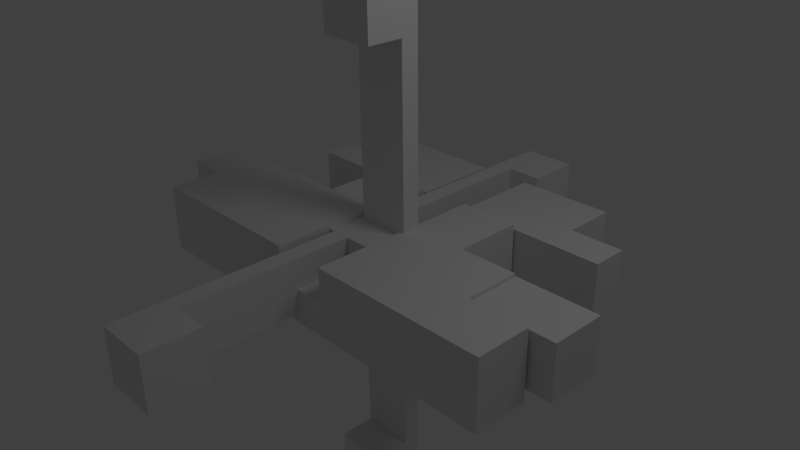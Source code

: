 # Source: 8.blend  (saved by Blender 2.65.0; exported with 4.5.12 LTS)
import bpy
from mathutils import Matrix  # noqa: F401  (used for matrix-valued properties, if any)

bpy.ops.wm.read_factory_settings(use_empty=True)
scene = bpy.context.scene
scene.name = 'Scene'

# ---- collections
col_collection_1 = bpy.data.collections.new('Collection 1'); scene.collection.children.link(col_collection_1)

# ---- world
world_world = bpy.data.worlds.new('World'); scene.world = world_world
world_world.color = (0.05088, 0.05088, 0.05088)
world_world.use_sun_shadow = False
world_world.sun_shadow_jitter_overblur = 0.0
world_world.cycles.sampling_method = 'MANUAL'
world_world.cycles.sample_map_resolution = 256

# ---- cameras
cam_camera = bpy.data.cameras.new('Camera')
cam_camera.clip_end = 100.0
cam_camera.lens = 35.0
cam_camera.sensor_width = 32.0
cam_camera.sensor_height = 18.0
cam_camera.ortho_scale = 7.314
cam_camera.dof.focus_distance = 0.0
cam_camera.dof.aperture_fstop = 128.0

# ---- lights
light_lamp = bpy.data.lights.new('Lamp', 'POINT')
light_lamp.transmission_factor = 0.0
light_lamp.cutoff_distance = 30.0
light_lamp.energy = 100.0
light_lamp.shadow_buffer_clip_start = 1.001
light_lamp.shadow_soft_size = 1.0
light_lamp.shadow_maximum_resolution = 0.006
light_lamp.use_absolute_resolution = True
light_lamp.cycles.use_multiple_importance_sampling = False

# ---- meshes
me_problem8_part7_stl = bpy.data.meshes.new('problem8 part7 Stl')
me_problem8_part7_stl.from_pydata([(1.235, 1.282, 0.4156), (0.38, 1.282, 0.4156), (1.235, 0.3325, 0.4156), (0.38, -1.188, 0.4156), (2.052, 0.3325, 0.4156), (2.052, -0.4275, 0.4156), (2.869, -0.4275, 0.4156), (2.869, -1.188, 0.4156), (-2.869, -1.188, 0.4156), (-2.869, -0.4275, 0.4156), (-2.869, -1.188, -0.5344), (-2.869, -0.4275, -0.5344), (-0.38, -1.188, 0.4156), (-0.38, -1.188, -0.05938), (0.38, -1.188, -0.05938), (2.869, -1.188, -0.5344), (2.869, -0.4275, -0.5344), (2.052, -0.4275, -0.5344), (2.052, 0.3325, -0.5344), (1.235, 0.3325, -0.5344), (1.235, 1.282, -0.5344), (0.38, 1.282, -0.05938), (-0.38, 1.282, -0.05938), (-1.235, 1.282, -0.5344), (-0.38, 1.282, 0.4156), (-1.235, 1.282, 0.4156), (-1.235, 0.3325, 0.4156), (-1.235, 0.3325, -0.5344), (-2.052, 0.3325, 0.4156), (-2.052, 0.3325, -0.5344), (-2.052, -0.4275, 0.4156), (-2.052, -0.4275, -0.5344)], [], [(0, 1, 2), (2, 1, 3), (4, 2, 5), (5, 2, 3), (5, 3, 6), (6, 3, 7), (8, 9, 10), (10, 9, 11), (12, 8, 13), (13, 8, 10), (13, 10, 14), (14, 10, 15), (14, 15, 3), (3, 15, 7), (6, 7, 16), (16, 7, 15), (5, 6, 17), (17, 6, 16), (4, 5, 18), (18, 5, 17), (2, 4, 19), (19, 4, 18), (0, 2, 20), (20, 2, 19), (1, 0, 21), (21, 0, 20), (21, 20, 22), (22, 20, 23), (22, 23, 24), (24, 23, 25), (26, 25, 27), (27, 25, 23), (28, 26, 29), (29, 26, 27), (30, 28, 31), (31, 28, 29), (9, 30, 11), (11, 30, 31), (24, 25, 12), (12, 25, 26), (9, 8, 30), (30, 8, 12), (30, 12, 28), (28, 12, 26), (16, 15, 17), (17, 15, 10), (17, 10, 18), (18, 10, 19), (31, 29, 27), (23, 20, 27), (27, 20, 19), (27, 19, 31), (31, 19, 10), (31, 10, 11), (21, 14, 1), (1, 14, 3), (13, 22, 12), (12, 22, 24), (13, 14, 22), (22, 14, 21)])
me_problem8_part7_stl.use_remesh_preserve_volume = False
me_problem8_part7_stl.use_remesh_preserve_attributes = False
me_problem8_part7_stl.use_mirror_vertex_groups = False
me_problem8_part7_stl.update()
me_problem8_part2_stl = bpy.data.meshes.new('Problem8 Part2 Stl')
me_problem8_part2_stl.from_pydata([(1.75, 0.6667, 0.3333), (0.375, 0.6667, 0.3333), (1.75, -0.08333, 0.3333), (0.375, -0.5833, 0.3333), (2.5, -0.08333, 0.3333), (2.5, -0.5833, 0.3333), (-2.5, -0.5833, 0.3333), (-2.5, -0.08333, 0.3333), (-2.5, -0.5833, -0.4167), (-2.5, -0.08333, -0.4167), (-0.375, -0.5833, 0.3333), (-0.375, -0.5833, -0.1667), (0.375, -0.5833, -0.1667), (2.5, -0.5833, -0.4167), (2.5, -0.08333, -0.4167), (1.75, -0.08333, -0.4167), (1.75, 0.6667, -0.4167), (0.375, 0.6667, -0.1667), (-0.375, 0.6667, -0.1667), (-1.75, 0.6667, -0.4167), (-0.375, 0.6667, 0.3333), (-1.75, 0.6667, 0.3333), (-1.75, -0.08333, 0.3333), (-1.75, -0.08333, -0.4167)], [], [(0, 1, 2), (2, 1, 3), (2, 3, 4), (4, 3, 5), (6, 7, 8), (8, 7, 9), (10, 6, 11), (11, 6, 8), (11, 8, 12), (12, 8, 13), (12, 13, 3), (3, 13, 5), (4, 5, 14), (14, 5, 13), (2, 4, 15), (15, 4, 14), (0, 2, 16), (16, 2, 15), (1, 0, 17), (17, 0, 16), (17, 16, 18), (18, 16, 19), (18, 19, 20), (20, 19, 21), (22, 21, 23), (23, 21, 19), (7, 22, 9), (9, 22, 23), (7, 6, 22), (22, 6, 10), (22, 10, 21), (21, 10, 20), (13, 8, 23), (23, 8, 9), (14, 13, 15), (15, 13, 23), (15, 23, 16), (16, 23, 19), (17, 12, 1), (1, 12, 3), (11, 18, 10), (10, 18, 20), (11, 12, 18), (18, 12, 17)])
me_problem8_part2_stl.use_remesh_preserve_volume = False
me_problem8_part2_stl.use_remesh_preserve_attributes = False
me_problem8_part2_stl.use_mirror_vertex_groups = False
me_problem8_part2_stl.update()
me_problem8_part1_stl = bpy.data.meshes.new('Problem8 Part1 Stl')
me_problem8_part1_stl.from_pydata([(0.45, 0.1115, 0.1115), (-0.05, 0.1115, 0.1115), (-0.05, 0.1115, -0.3885), (-0.3, 0.1115, -0.3885), (-0.3, 0.1115, -2.888), (0.45, 0.1115, -2.888), (0.45, -2.763, -0.3885), (0.45, -3.513, -0.3885), (-0.05, -2.763, -0.3885), (-0.3, -3.513, -0.3885), (-0.05, 0.3615, -0.3885), (-0.3, 0.3615, -0.3885), (-0.05, 2.737, -0.3885), (-0.3, 3.487, -0.3885), (0.45, 2.737, -0.3885), (0.45, 3.487, -0.3885), (-0.05, -0.3885, 0.1115), (0.45, 0.3615, 0.1115), (2.45, 0.3615, 0.1115), (2.45, -0.3885, 0.1115), (-0.05, 2.737, 0.3615), (-0.05, 0.3615, 0.3615), (-0.05, -0.3885, 0.3615), (-0.05, -2.763, 0.3615), (-0.3, 0.1115, 0.3615), (0.45, 0.1115, 0.3615), (-0.3, 0.1115, 2.862), (0.45, 0.1115, 2.862), (0.45, 2.737, 0.3615), (0.45, 3.487, 0.3615), (-0.3, 3.487, 0.3615), (-0.3, 0.3615, 0.3615), (-0.3, 0.3615, 0.1115), (-0.3, -0.3885, 0.1115), (-2.8, 0.3615, 0.1115), (-2.8, -0.3885, 0.1115), (-0.3, -3.513, 0.3615), (-0.3, -0.3885, 0.3615), (-0.3, 0.3615, -3.638), (-0.3, -0.3885, -2.888), (-0.3, -0.3885, -3.638), (0.45, -3.513, 0.3615), (-3.55, 0.3615, 0.3615), (-3.55, -0.3885, 0.3615), (3.2, 0.3615, 0.3615), (0.45, 0.3615, 0.3615), (3.2, -0.3885, 0.3615), (0.45, -2.763, 0.3615), (-2.8, 0.3615, -0.3885), (-3.55, 0.3615, -0.3885), (-2.8, -0.3885, -0.3885), (-3.55, -0.3885, -0.3885), (2.45, -0.3885, -0.3885), (3.2, -0.3885, -0.3885), (-0.3, 0.3615, 3.612), (0.45, 0.3615, 3.612), (0.45, 0.3615, -3.638), (2.45, 0.3615, -0.3885), (3.2, 0.3615, -0.3885), (-0.3, -0.3885, 2.862), (-0.3, -0.3885, 3.612), (0.45, -0.3885, 2.862), (0.45, -0.3885, 3.612), (0.45, -0.3885, -2.888), (0.45, -0.3885, -3.638)], [], [(0, 1, 2), (3, 4, 2), (2, 4, 5), (0, 2, 5), (6, 7, 8), (8, 7, 9), (8, 9, 2), (2, 9, 3), (10, 11, 12), (12, 11, 13), (12, 13, 14), (14, 13, 15), (0, 16, 1), (0, 17, 18), (0, 18, 19), (0, 19, 16), (12, 20, 10), (10, 20, 21), (2, 1, 16), (22, 23, 16), (16, 23, 8), (16, 8, 2), (24, 25, 26), (26, 25, 27), (28, 29, 20), (20, 29, 30), (20, 30, 21), (21, 30, 31), (32, 33, 34), (34, 33, 35), (11, 33, 32), (31, 30, 32), (32, 30, 13), (32, 13, 11), (36, 37, 9), (9, 37, 33), (9, 33, 3), (3, 33, 11), (3, 11, 4), (4, 11, 38), (4, 38, 39), (39, 38, 40), (41, 36, 7), (7, 36, 9), (30, 29, 13), (13, 29, 15), (37, 25, 24), (31, 42, 24), (24, 42, 43), (24, 43, 37), (44, 45, 46), (46, 45, 25), (46, 25, 22), (22, 25, 37), (22, 37, 23), (23, 37, 36), (23, 36, 47), (47, 36, 41), (14, 28, 12), (12, 28, 20), (14, 15, 28), (28, 15, 29), (47, 6, 23), (23, 6, 8), (7, 6, 41), (41, 6, 47), (48, 49, 34), (34, 49, 42), (34, 42, 32), (32, 42, 31), (33, 37, 35), (35, 37, 43), (35, 43, 50), (50, 43, 51), (49, 51, 42), (42, 51, 43), (52, 53, 19), (19, 53, 46), (19, 46, 16), (16, 46, 22), (45, 10, 21), (31, 54, 21), (21, 54, 55), (21, 55, 45), (38, 11, 56), (56, 11, 10), (56, 10, 17), (17, 10, 45), (17, 45, 18), (18, 45, 44), (18, 44, 57), (57, 44, 58), (53, 58, 46), (46, 58, 44), (50, 48, 35), (35, 48, 34), (48, 50, 49), (49, 50, 51), (57, 52, 18), (18, 52, 19), (52, 57, 53), (53, 57, 58), (59, 60, 26), (26, 60, 54), (26, 54, 24), (24, 54, 31), (25, 45, 27), (27, 45, 55), (27, 55, 61), (61, 55, 62), (62, 55, 60), (60, 55, 54), (61, 59, 27), (27, 59, 26), (61, 62, 59), (59, 62, 60), (63, 64, 5), (5, 64, 56), (0, 5, 56), (0, 56, 17), (40, 38, 64), (64, 38, 56), (39, 63, 4), (4, 63, 5), (64, 63, 40), (40, 63, 39)])
me_problem8_part1_stl.use_remesh_preserve_volume = False
me_problem8_part1_stl.use_remesh_preserve_attributes = False
me_problem8_part1_stl.use_mirror_vertex_groups = False
me_problem8_part1_stl.update()

# ---- objects
ob_problem8_part7_stl = bpy.data.objects.new('problem8 part7 Stl', me_problem8_part7_stl)
ob_problem8_part2_stl = bpy.data.objects.new('Problem8 Part2 Stl', me_problem8_part2_stl)
ob_problem8_part1_stl = bpy.data.objects.new('Problem8 Part1 Stl', me_problem8_part1_stl)
ob_lamp = bpy.data.objects.new('Lamp', light_lamp)
ob_camera = bpy.data.objects.new('Camera', cam_camera)

# ---- transforms, parenting, visibility, modifiers, constraints
ob_problem8_part7_stl.location = (0.0, 0.0, 0.0)
ob_problem8_part7_stl.color = (0.7537, 1.0, 0.6097, 1.0)
ob_problem8_part7_stl.lineart.crease_threshold = 0.0
ob_problem8_part2_stl.location = (0.0, 1.887, 0.0)
ob_problem8_part2_stl.color = (0.8879, 0.7157, 1.0, 1.0)
ob_problem8_part2_stl.lineart.crease_threshold = 0.0
ob_problem8_part1_stl.location = (0.0, 0.0, 0.0)
ob_problem8_part1_stl.lineart.crease_threshold = 0.0
ob_lamp.location = (4.076, 1.005, 5.904)
ob_lamp.rotation_euler = (0.6503, 0.05522, 1.866)
ob_lamp.lock_rotations_4d = False
ob_lamp.empty_display_type = 'ARROWS'
ob_lamp.color = (0.0, 0.0, 0.0, 0.0)
ob_lamp.lineart.crease_threshold = 0.0
ob_camera.location = (7.481, -6.508, 5.344)
ob_camera.rotation_euler = (1.109, 0.01082, 0.8149)
ob_camera.lock_rotations_4d = False
ob_camera.empty_display_type = 'ARROWS'
ob_camera.color = (0.0, 0.0, 0.0, 0.0)
ob_camera.display_type = 'WIRE'
ob_camera.lineart.crease_threshold = 0.0

# ---- collection membership
col_collection_1.objects.link(ob_problem8_part7_stl)
col_collection_1.objects.link(ob_problem8_part2_stl)
col_collection_1.objects.link(ob_problem8_part1_stl)
col_collection_1.objects.link(ob_lamp)
col_collection_1.objects.link(ob_camera)

# ---- scene / render settings (as saved in the file)
scene.camera = ob_camera
scene.frame_start = 1; scene.frame_end = 250; scene.frame_set(1)
scene.render.engine = 'BLENDER_EEVEE_NEXT'
scene.render.image_settings.color_mode = 'RGB'
scene.render.image_settings.compression = 90
scene.render.resolution_percentage = 50
scene.render.dither_intensity = 0.0
scene.render.bake_margin = 2
scene.render.bake_bias = 0.0
scene.cycles.use_denoising = False
scene.cycles.samples = 10
scene.cycles.sampling_pattern = 'TABULATED_SOBOL'
scene.cycles.light_sampling_threshold = 0.0
scene.cycles.use_adaptive_sampling = False
scene.cycles.use_light_tree = False
scene.cycles.blur_glossy = 0.0
scene.cycles.volume_bounces = 1
scene.cycles.pixel_filter_type = 'GAUSSIAN'
scene.cycles.sample_clamp_indirect = 0.0
scene.view_settings.view_transform = 'Standard'
bpy.context.view_layer.update()
